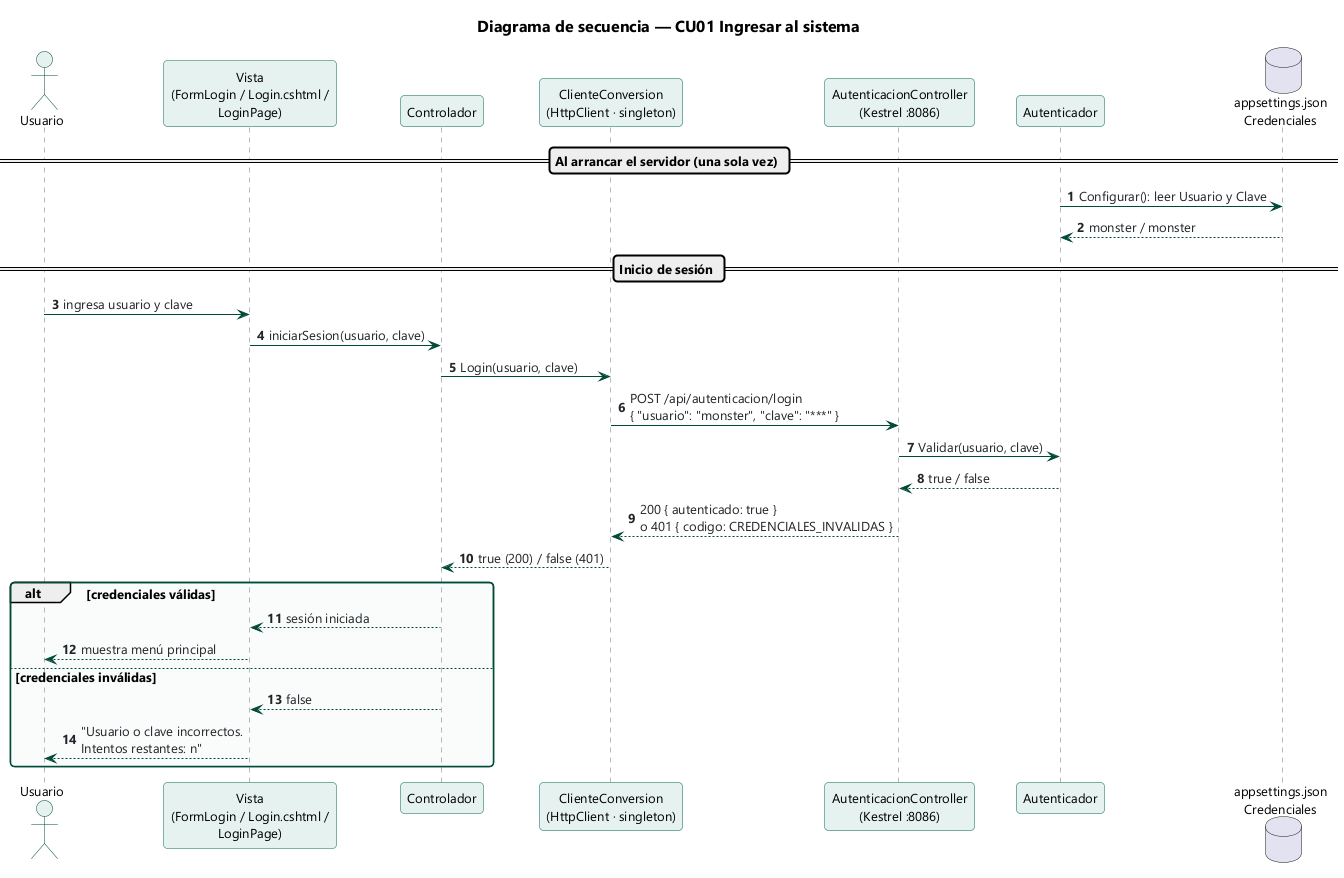

The diagram above was rendered by PlantUML. Its source (embedded in the PNG):
@startuml DS_Ingresar_Sistema
!include ../_estilo.iuml
title Diagrama de secuencia — CU01 Ingresar al sistema
autonumber

actor Usuario
participant "Vista\n(FormLogin / Login.cshtml /\nLoginPage)" as Vista
participant "Controlador" as Ctrl
participant "ClienteConversion\n(HttpClient · singleton)" as Proxy
participant "AutenticacionController\n(Kestrel :8086)" as WS
participant "Autenticador" as Auth
database "appsettings.json\nCredenciales" as Config

== Al arrancar el servidor (una sola vez) ==
Auth -> Config : Configurar(): leer Usuario y Clave
Config --> Auth : monster / monster
== Inicio de sesión ==
Usuario -> Vista : ingresa usuario y clave
Vista -> Ctrl : iniciarSesion(usuario, clave)
Ctrl -> Proxy : Login(usuario, clave)
Proxy -> WS : POST /api/autenticacion/login\n{ "usuario": "monster", "clave": "***" }
WS -> Auth : Validar(usuario, clave)
Auth --> WS : true / false
WS --> Proxy : 200 { autenticado: true }\no 401 { codigo: CREDENCIALES_INVALIDAS }
Proxy --> Ctrl : true (200) / false (401)
alt credenciales válidas
  Ctrl --> Vista : sesión iniciada
  Vista --> Usuario : muestra menú principal
else credenciales inválidas
  Ctrl --> Vista : false
  Vista --> Usuario : "Usuario o clave incorrectos.\nIntentos restantes: n"
end
@enduml